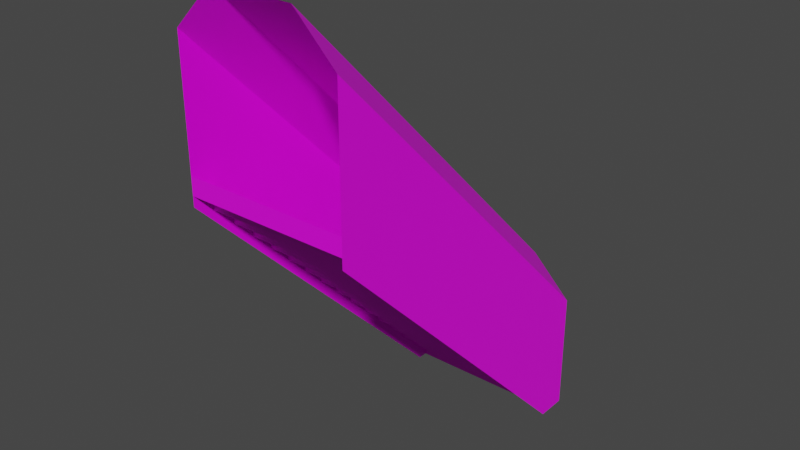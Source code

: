 # Source: 61118.blend  (saved by Blender 2.82.7; exported with 4.5.12 LTS)
import bpy
from mathutils import Matrix  # noqa: F401  (used for matrix-valued properties, if any)

bpy.ops.wm.read_factory_settings(use_empty=True)
scene = bpy.context.scene
scene.name = 'Scene'

# ---- collections
col_collection = bpy.data.collections.new('Collection'); scene.collection.children.link(col_collection)

# ---- images (referenced by path relative to the original .blend; pixels are not part of the script)
import os
ASSET_DIR = os.environ.get("B2B_ASSET_DIR", "")  # directory of the original .blend (textures are referenced by path, not embedded)
HERE = os.path.dirname(os.path.abspath(__file__))  # packed textures are extracted next to this script under _unpacked/

def load_image(name, relpath, width, height, colorspace="sRGB"):
    """Load a texture the original file referenced (path relative to the .blend, or extracted next to this script)."""
    p = next((c for c in (os.path.join(HERE, relpath), os.path.join(ASSET_DIR, relpath)) if relpath and os.path.exists(c)), "")
    if p:
        img = bpy.data.images.load(p, check_existing=True)
        img.name = name
    else:  # same state as the original file: an image datablock whose file is absent (Cycles renders it pink)
        img = bpy.data.images.new(name, width, height)
        img.source = "FILE"
        img.filepath = "//" + (relpath or name)
    img.colorspace_settings.name = colorspace
    return img
img_123_2_0_png = load_image('123_2-0.png', 'textures/123_2-0.png', 1024, 1024, 'sRGB')
img_123_4_0_png = load_image('123_4-0.png', 'textures/123_4-0.png', 1024, 1024, 'sRGB')
img_123_0_0_png = load_image('123_0-0.png', 'textures/123_0-0.png', 1024, 1024, 'sRGB')
img_123_1_0_png = load_image('123_1-0.png', 'textures/123_1-0.png', 1024, 1024, 'sRGB')

# ---- materials (node trees are filled in below, after node groups)
mat_123_2_0 = bpy.data.materials.new('123_2-0')
mat_123_2_0.use_backface_culling = True
mat_123_2_0.use_transparent_shadow = False
mat_123_4_0 = bpy.data.materials.new('123_4-0')
mat_123_4_0.use_backface_culling = True
mat_123_4_0.use_transparent_shadow = False
mat_123_0_0 = bpy.data.materials.new('123_0-0')
mat_123_0_0.use_backface_culling = True
mat_123_0_0.use_transparent_shadow = False
mat_123_1_0 = bpy.data.materials.new('123_1-0')
mat_123_1_0.use_backface_culling = True
mat_123_1_0.use_transparent_shadow = False

# ---- material node trees
mat_123_2_0.use_nodes = True; mat_123_2_0.node_tree.nodes.clear()
_N = mat_123_2_0.node_tree.nodes; _L = mat_123_2_0.node_tree.links
n0 = _N.new('ShaderNodeBsdfPrincipled'); n0.name = 'Principled BSDF'; n0.location = (0, 300)
n0.distribution = 'GGX'
n0.subsurface_method = 'BURLEY'
n0.inputs[3].default_value = 1.45
n0.inputs[27].default_value = (0.0, 0.0, 0.0, 1.0)
n0.inputs[28].default_value = 1.0
n1 = _N.new('ShaderNodeOutputMaterial'); n1.name = 'Material Output'; n1.location = (300, 300)
n2 = _N.new('ShaderNodeTexImage'); n2.name = 'Image Texture'; n2.location = (-300, 300)
n2.label = 'Base Color'
n2.image = img_123_2_0_png
_L.new(n0.outputs[0], n1.inputs[0])
_L.new(n2.outputs[0], n0.inputs[0])
n1.is_active_output = True
mat_123_4_0.use_nodes = True; mat_123_4_0.node_tree.nodes.clear()
_N = mat_123_4_0.node_tree.nodes; _L = mat_123_4_0.node_tree.links
n0 = _N.new('ShaderNodeBsdfPrincipled'); n0.name = 'Principled BSDF'; n0.location = (0, 300)
n0.distribution = 'GGX'
n0.subsurface_method = 'BURLEY'
n0.inputs[3].default_value = 1.45
n0.inputs[27].default_value = (0.0, 0.0, 0.0, 1.0)
n0.inputs[28].default_value = 1.0
n1 = _N.new('ShaderNodeOutputMaterial'); n1.name = 'Material Output'; n1.location = (300, 300)
n2 = _N.new('ShaderNodeTexImage'); n2.name = 'Image Texture'; n2.location = (-300, 300)
n2.label = 'Base Color'
n2.image = img_123_4_0_png
_L.new(n0.outputs[0], n1.inputs[0])
_L.new(n2.outputs[0], n0.inputs[0])
n1.is_active_output = True
mat_123_0_0.use_nodes = True; mat_123_0_0.node_tree.nodes.clear()
_N = mat_123_0_0.node_tree.nodes; _L = mat_123_0_0.node_tree.links
n0 = _N.new('ShaderNodeBsdfPrincipled'); n0.name = 'Principled BSDF'; n0.location = (0, 300)
n0.distribution = 'GGX'
n0.subsurface_method = 'BURLEY'
n0.inputs[3].default_value = 1.45
n0.inputs[27].default_value = (0.0, 0.0, 0.0, 1.0)
n0.inputs[28].default_value = 1.0
n1 = _N.new('ShaderNodeOutputMaterial'); n1.name = 'Material Output'; n1.location = (300, 300)
n2 = _N.new('ShaderNodeTexImage'); n2.name = 'Image Texture'; n2.location = (-300, 300)
n2.label = 'Base Color'
n2.image = img_123_0_0_png
_L.new(n0.outputs[0], n1.inputs[0])
_L.new(n2.outputs[0], n0.inputs[0])
n1.is_active_output = True
mat_123_1_0.use_nodes = True; mat_123_1_0.node_tree.nodes.clear()
_N = mat_123_1_0.node_tree.nodes; _L = mat_123_1_0.node_tree.links
n0 = _N.new('ShaderNodeBsdfPrincipled'); n0.name = 'Principled BSDF'; n0.location = (0, 300)
n0.distribution = 'GGX'
n0.subsurface_method = 'BURLEY'
n0.inputs[3].default_value = 1.45
n0.inputs[27].default_value = (0.0, 0.0, 0.0, 1.0)
n0.inputs[28].default_value = 1.0
n1 = _N.new('ShaderNodeOutputMaterial'); n1.name = 'Material Output'; n1.location = (300, 300)
n2 = _N.new('ShaderNodeTexImage'); n2.name = 'Image Texture'; n2.location = (-300, 300)
n2.label = 'Base Color'
n2.image = img_123_1_0_png
_L.new(n0.outputs[0], n1.inputs[0])
_L.new(n2.outputs[0], n0.inputs[0])
n1.is_active_output = True

# ---- world
world_world = bpy.data.worlds.new('World'); scene.world = world_world
world_world.use_nodes = True; world_world.node_tree.nodes.clear()
_N = world_world.node_tree.nodes; _L = world_world.node_tree.links
n0 = _N.new('ShaderNodeOutputWorld'); n0.name = 'World Output'; n0.location = (300, 300)
n1 = _N.new('ShaderNodeBackground'); n1.name = 'Background'; n1.location = (10, 300)
n1.inputs[0].default_value = (0.05088, 0.05088, 0.05088, 1.0)
_L.new(n1.outputs[0], n0.inputs[0])
n0.is_active_output = True
world_world.color = (0.05088, 0.05088, 0.05088)
world_world.use_sun_shadow = False
world_world.sun_shadow_jitter_overblur = 0.0

# ---- meshes
me_model61118 = bpy.data.meshes.new('model61118')
me_model61118.from_pydata([(64.0, 96.0, 34.0), (-64.0, 96.0, 34.0), (-64.0, 80.0, 34.0), (64.0, 80.0, 34.0), (64.0, 112.0, 18.0), (-64.0, 112.0, 18.0), (-64.0, 96.0, 18.0), (64.0, 96.0, 18.0), (64.0, 128.0, -2.085e-05), (-64.0, 128.0, -2.085e-05), (-64.0, 112.0, -1.825e-05), (64.0, 112.0, -1.825e-05), (64.0, 48.0, 82.0), (-64.0, 48.0, 82.0), (-64.0, 32.0, 82.0), (64.0, 32.0, 82.0), (64.0, 64.0, 66.0), (-64.0, 64.0, 66.0), (-64.0, 48.0, 66.0), (64.0, 48.0, 66.0), (64.0, 80.0, 50.0), (-64.0, 80.0, 50.0), (-64.0, 64.0, 50.0), (64.0, 64.0, 50.0), (64.0, 2.66e-05, 130.0), (-64.0, 1.576e-05, 130.0), (-64.0, -16.0, 130.0), (64.0, -16.0, 130.0), (64.0, 16.0, 114.0), (-64.0, 16.0, 114.0), (-64.0, 1.315e-05, 114.0), (64.0, 2.399e-05, 114.0), (64.0, 32.0, 98.0), (-64.0, 32.0, 98.0), (-64.0, 16.0, 98.0), (64.0, 16.0, 98.0), (64.0, -48.0, 178.0), (-64.0, -48.0, 178.0), (-64.0, -64.0, 178.0), (64.0, -64.0, 178.0), (64.0, -32.0, 162.0), (-64.0, -32.0, 162.0), (-64.0, -48.0, 162.0), (64.0, -48.0, 162.0), (64.0, -16.0, 146.0), (-64.0, -16.0, 146.0), (-64.0, -32.0, 146.0), (64.0, -32.0, 146.0), (64.0, -96.0, 226.0), (-64.0, -96.0, 226.0), (-64.0, -112.0, 226.0), (64.0, -112.0, 226.0), (64.0, -80.0, 210.0), (-64.0, -80.0, 210.0), (-64.0, -96.0, 210.0), (64.0, -96.0, 210.0), (64.0, -64.0, 194.0), (-64.0, -64.0, 194.0), (-64.0, -80.0, 194.0), (64.0, -80.0, 194.0), (64.0, -112.0, 242.0), (-64.0, -112.0, 242.0), (-64.0, -128.0, 242.0), (64.0, -128.0, 242.0), (64.0, 96.0, 18.0), (-64.0, 96.0, 18.0), (-64.0, 96.0, 34.0), (64.0, 96.0, 34.0), (64.0, 112.0, -1.825e-05), (-64.0, 112.0, -1.825e-05), (-64.0, 112.0, 18.0), (64.0, 112.0, 18.0), (64.0, 48.0, 66.0), (-64.0, 48.0, 66.0), (-64.0, 48.0, 82.0), (64.0, 48.0, 82.0), (64.0, 64.0, 50.0), (-64.0, 64.0, 50.0), (-64.0, 64.0, 66.0), (64.0, 64.0, 66.0), (64.0, 80.0, 34.0), (-64.0, 80.0, 34.0), (-64.0, 80.0, 50.0), (64.0, 80.0, 50.0), (64.0, 2.399e-05, 114.0), (-64.0, 1.315e-05, 114.0), (-64.0, 1.576e-05, 130.0), (64.0, 2.66e-05, 130.0), (64.0, 16.0, 98.0), (-64.0, 16.0, 98.0), (-64.0, 16.0, 114.0), (64.0, 16.0, 114.0), (64.0, 32.0, 82.0), (-64.0, 32.0, 82.0), (-64.0, 32.0, 98.0), (64.0, 32.0, 98.0), (64.0, -48.0, 162.0), (-64.0, -48.0, 162.0), (-64.0, -48.0, 178.0), (64.0, -48.0, 178.0), (64.0, -32.0, 146.0), (-64.0, -32.0, 146.0), (-64.0, -32.0, 162.0), (64.0, -32.0, 162.0), (64.0, -16.0, 130.0), (-64.0, -16.0, 130.0), (-64.0, -16.0, 146.0), (64.0, -16.0, 146.0), (64.0, -96.0, 210.0), (-64.0, -96.0, 210.0), (-64.0, -96.0, 226.0), (64.0, -96.0, 226.0), (64.0, -80.0, 194.0), (-64.0, -80.0, 194.0), (-64.0, -80.0, 210.0), (64.0, -80.0, 210.0), (64.0, -64.0, 178.0), (-64.0, -64.0, 178.0), (-64.0, -64.0, 194.0), (64.0, -64.0, 194.0), (64.0, -128.0, 242.0), (-64.0, -128.0, 242.0), (-64.0, -128.0, 256.0), (64.0, -128.0, 256.0), (64.0, -112.0, 226.0), (-64.0, -112.0, 226.0), (-64.0, -112.0, 242.0), (64.0, -112.0, 242.0), (64.0, 128.0, 96.0), (64.0, -128.0, 352.0), (32.0, -128.0, 384.0), (32.0, 128.0, 128.0), (32.0, -128.0, 384.0), (-32.0, -128.0, 384.0), (-32.0, 128.0, 128.0), (32.0, 128.0, 128.0), (-64.0, 128.0, 96.0), (-32.0, 128.0, 128.0), (-32.0, -128.0, 384.0), (-64.0, -128.0, 352.0), (64.0, -128.0, 352.0), (64.0, 128.0, 96.0), (64.0, 128.0, -2.085e-05), (64.0, -128.0, 256.0), (-64.0, -128.0, 352.0), (-64.0, -128.0, 256.0), (-64.0, 128.0, -2.085e-05), (-64.0, 128.0, 96.0), (64.0, -128.0, 256.0), (64.0, -128.0, 234.0), (64.0, 128.0, -2.085e-05), (64.0, 104.0, -1.694e-05), (-64.0, -128.0, 256.0), (-64.0, -128.0, 234.0), (-64.0, 104.0, -1.694e-05), (-64.0, 128.0, -2.085e-05)], [], [(0, 1, 2), (0, 2, 3), (4, 5, 6), (4, 6, 7), (8, 9, 10), (8, 10, 11), (12, 13, 14), (12, 14, 15), (16, 17, 18), (16, 18, 19), (20, 21, 22), (20, 22, 23), (24, 25, 26), (24, 26, 27), (28, 29, 30), (28, 30, 31), (32, 33, 34), (32, 34, 35), (36, 37, 38), (36, 38, 39), (40, 41, 42), (40, 42, 43), (44, 45, 46), (44, 46, 47), (48, 49, 50), (48, 50, 51), (52, 53, 54), (52, 54, 55), (56, 57, 58), (56, 58, 59), (60, 61, 62), (60, 62, 63), (64, 65, 66), (64, 66, 67), (68, 69, 70), (68, 70, 71), (72, 73, 74), (72, 74, 75), (76, 77, 78), (76, 78, 79), (80, 81, 82), (80, 82, 83), (84, 85, 86), (84, 86, 87), (88, 89, 90), (88, 90, 91), (92, 93, 94), (92, 94, 95), (96, 97, 98), (96, 98, 99), (100, 101, 102), (100, 102, 103), (104, 105, 106), (104, 106, 107), (108, 109, 110), (108, 110, 111), (112, 113, 114), (112, 114, 115), (116, 117, 118), (116, 118, 119), (120, 121, 122), (120, 122, 123), (124, 125, 126), (124, 126, 127), (128, 129, 130), (128, 130, 131), (132, 133, 134), (132, 134, 135), (136, 137, 138), (136, 138, 139), (144, 145, 146), (144, 146, 147), (141, 142, 143), (149, 150, 151), (141, 143, 140), (155, 153, 154), (149, 148, 150), (155, 152, 153)])
me_model61118.polygons.foreach_set('material_index', [0, 0, 0, 0, 0, 0, 0, 0, 0, 0, 0, 0, 0, 0, 0, 0, 0, 0, 0, 0, 0, 0, 0, 0, 0, 0, 0, 0, 0, 0, 0, 0, 1, 1, 1, 1, 1, 1, 1, 1, 1, 1, 1, 1, 1, 1, 1, 1, 1, 1, 1, 1, 1, 1, 1, 1, 1, 1, 1, 1, 1, 1, 1, 1, 1, 1, 1, 1, 1, 1, 2, 2, 2, 2, 2, 3, 2, 3])
_uv = me_model61118.uv_layers.new(name='model61118-uv')
_uv.uv.foreach_set('vector', [1.0, -0.25, 0.0, -0.25, 0.0, -0.375, 1.0, -0.25, 0.0, -0.375, 1.0, -0.375, 1.0, -0.125, 0.0, -0.125, 0.0, -0.25, 1.0, -0.125, 0.0, -0.25, 1.0, -0.25, 1.0, 0.0, 0.0, 0.0, 0.0, -0.125, 1.0, 0.0, 0.0, -0.125, 1.0, -0.125, 1.0, -0.625, 0.0, -0.625, 0.0, -0.75, 1.0, -0.625, 0.0, -0.75, 1.0, -0.75, 1.0, -0.5, 0.0, -0.5, 0.0, -0.625, 1.0, -0.5, 0.0, -0.625, 1.0, -0.625, 1.0, -0.375, 0.0, -0.375, 0.0, -0.5, 1.0, -0.375, 0.0, -0.5, 1.0, -0.5, 1.0, -1.0, 0.0, -1.0, 0.0, -1.125, 1.0, -1.0, 0.0, -1.125, 1.0, -1.125, 1.0, -0.875, 0.0, -0.875, 0.0, -1.0, 1.0, -0.875, 0.0, -1.0, 1.0, -1.0, 1.0, -0.75, 0.0, -0.75, 0.0, -0.875, 1.0, -0.75, 0.0, -0.875, 1.0, -0.875, 1.0, -1.375, 0.0, -1.375, 0.0, -1.5, 1.0, -1.375, 0.0, -1.5, 1.0, -1.5, 1.0, -1.25, 0.0, -1.25, 0.0, -1.375, 1.0, -1.25, 0.0, -1.375, 1.0, -1.375, 1.0, -1.125, 0.0, -1.125, 0.0, -1.25, 1.0, -1.125, 0.0, -1.25, 1.0, -1.25, 1.0, -1.75, 0.0, -1.75, 0.0, -1.875, 1.0, -1.75, 0.0, -1.875, 1.0, -1.875, 1.0, -1.625, 0.0, -1.625, 0.0, -1.75, 1.0, -1.625, 0.0, -1.75, 1.0, -1.75, 1.0, -1.5, 0.0, -1.5, 0.0, -1.625, 1.0, -1.5, 0.0, -1.625, 1.0, -1.625, 1.0, -1.875, 0.0, -1.875, 0.0, -2.0, 1.0, -1.875, 0.0, -2.0, 1.0, -2.0, 0.0, -7.438, 2.0, -7.438, 1.999, -6.938, 0.0, -7.438, 1.999, -6.938, 0.0, -6.938, 0.0, -8.0, 2.0, -8.0, 1.999, -7.438, 0.0, -8.0, 1.999, -7.438, 0.0, -7.438, 0.0, -5.938, 2.0, -5.938, 1.999, -5.438, 0.0, -5.938, 1.999, -5.438, 0.0, -5.438, 0.0, -6.438, 2.0, -6.438, 1.999, -5.938, 0.0, -6.438, 1.999, -5.938, 0.0, -5.938, 0.0, -6.938, 2.0, -6.938, 1.999, -6.438, 0.0, -6.938, 1.999, -6.438, 0.0, -6.438, 0.0, -4.438, 2.0, -4.438, 1.999, -3.938, 0.0, -4.438, 1.999, -3.938, 0.0, -3.938, 0.0, -4.938, 2.0, -4.938, 1.999, -4.438, 0.0, -4.938, 1.999, -4.438, 0.0, -4.438, 0.0, -5.438, 2.0, -5.438, 1.999, -4.938, 0.0, -5.438, 1.999, -4.938, 0.0, -4.938, 0.0, -2.938, 2.0, -2.938, 1.999, -2.438, 0.0, -2.938, 1.999, -2.438, 0.0, -2.438, 0.0, -3.438, 2.0, -3.438, 1.999, -2.938, 0.0, -3.438, 1.999, -2.938, 0.0, -2.938, 0.0, -3.938, 2.0, -3.938, 1.999, -3.438, 0.0, -3.938, 1.999, -3.438, 0.0, -3.438, 0.0, -1.438, 2.0, -1.438, 1.999, -0.9375, 0.0, -1.438, 1.999, -0.9375, 0.0, -0.9375, 0.0, -1.938, 2.0, -1.938, 1.999, -1.438, 0.0, -1.938, 1.999, -1.438, 0.0, -1.438, 0.0, -2.438, 2.0, -2.438, 1.999, -1.938, 0.0, -2.438, 1.999, -1.938, 0.0, -1.938, 0.0, -0.4375, 2.0, -0.4375, 1.999, 0.0, 0.0, -0.4375, 1.999, 0.0, 0.0, 0.0, 0.0, -0.9375, 2.0, -0.9375, 1.999, -0.4375, 0.0, -0.9375, 1.999, -0.4375, 0.0, -0.4375, 3.996, 0.0, 0.2344, 0.0, 0.0, -0.998, 3.996, 0.0, 0.0, -0.998, 3.762, -1.0, 0.0, 0.0, 0.0, -2.0, 4.0, -2.0, 0.0, 0.0, 4.0, -2.0, 4.0, 0.0, 3.996, -1.0, 3.762, 0.0, 0.0, 0.0, 3.996, -1.0, 0.0, 0.0, 0.2344, -1.0, 0.0, 0.0, 0.0, -3.281, 4.0, -12.0, 0.0, 0.0, 4.0, -12.0, 4.0, -8.719, 0.0, -8.719, 0.0, -12.0, 4.0, -3.281, 4.0, -4.008, 0.0003686, -12.0, 0.3754, -12.0, 0.0, -8.719, 4.0, -3.281, 4.0, 0.0, 4.0, -12.0, 0.0, -4.033, 3.625, -12.0, 4.0, -4.008, 4.0, -3.281, 0.0003686, -12.0, 4.0, -12.0, 0.0, -3.281, 0.0, -4.033])
me_model61118.materials.append(mat_123_2_0)
me_model61118.materials.append(mat_123_4_0)
me_model61118.materials.append(mat_123_0_0)
me_model61118.materials.append(mat_123_1_0)
me_model61118.use_remesh_fix_poles = True
me_model61118.use_remesh_preserve_attributes = False
me_model61118.use_mirror_vertex_groups = False
me_model61118.update()

# ---- objects
ob_model61118_node = bpy.data.objects.new('model61118-node', me_model61118)

# ---- transforms, parenting, visibility, modifiers, constraints
ob_model61118_node.location = (0.0, 0.0, 0.0)
ob_model61118_node.lineart.crease_threshold = 0.0

# ---- collection membership
col_collection.objects.link(ob_model61118_node)

# ---- scene / render settings (as saved in the file)
scene.frame_start = 1; scene.frame_end = 250; scene.frame_set(1)
scene.render.engine = 'BLENDER_EEVEE_NEXT'
scene.cycles.use_denoising = False
scene.cycles.samples = 128
scene.cycles.sampling_pattern = 'TABULATED_SOBOL'
scene.cycles.use_adaptive_sampling = False
scene.cycles.use_light_tree = False
scene.view_settings.view_transform = 'Filmic'
bpy.context.view_layer.update()

# ---- added for rendering (the .blend has no active camera and no usable light): camera, sun
cam_auto = bpy.data.cameras.new('AutoCamera')
cam_auto.lens = 50.0
cam_auto.sensor_width = 36.0
cam_auto.clip_end = 7776.72
ob_auto_camera = bpy.data.objects.new('AutoCamera', cam_auto)
scene.collection.objects.link(ob_auto_camera)
ob_auto_camera.location = (443.12, -531.744, 546.496)
ob_auto_camera.rotation_euler = (1.09748, -7.21219e-08, 0.694738)
scene.camera = ob_auto_camera
light_auto_sun = bpy.data.lights.new('AutoSun', 'SUN')
light_auto_sun.energy = 3.0
light_auto_sun.angle = 0.0523599
ob_auto_sun = bpy.data.objects.new('AutoSun', light_auto_sun)
scene.collection.objects.link(ob_auto_sun)
ob_auto_sun.rotation_euler = (0.872665, 0.174533, 0.523599)
bpy.context.view_layer.update()
